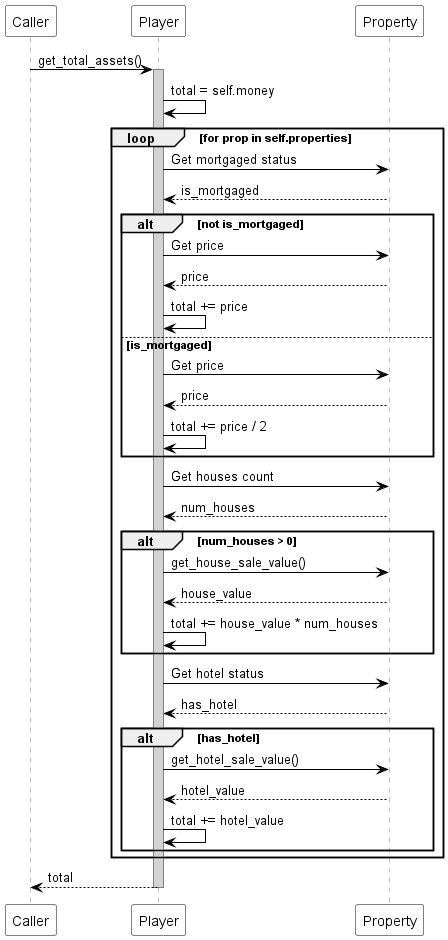

The diagram above was rendered by PlantUML. Its source (embedded in the PNG):
@startuml
skinparam sequence {
  ParticipantBackgroundColor white
  ParticipantBorderColor black
  ArrowColor black
  LifeLineBorderColor gray
  LifeLineBackgroundColor lightgray
}

participant "Caller" as Caller
participant "Player" as P
participant "Property" as Prop

Caller -> P : get_total_assets()
activate P
P -> P : total = self.money
loop for prop in self.properties
    P -> Prop : Get mortgaged status
    Prop --> P : is_mortgaged
    alt not is_mortgaged
        P -> Prop : Get price
        Prop --> P : price
        P -> P : total += price
    else is_mortgaged
        P -> Prop : Get price
        Prop --> P : price
        P -> P : total += price / 2
    end

    P -> Prop : Get houses count
    Prop --> P : num_houses
    alt num_houses > 0
        P -> Prop : get_house_sale_value()
        Prop --> P : house_value
        P -> P : total += house_value * num_houses
    end

    P -> Prop : Get hotel status
    Prop --> P : has_hotel
    alt has_hotel
        P -> Prop : get_hotel_sale_value()
        Prop --> P : hotel_value
        P -> P : total += hotel_value
    end
end loop
P --> Caller : total
deactivate P
@enduml